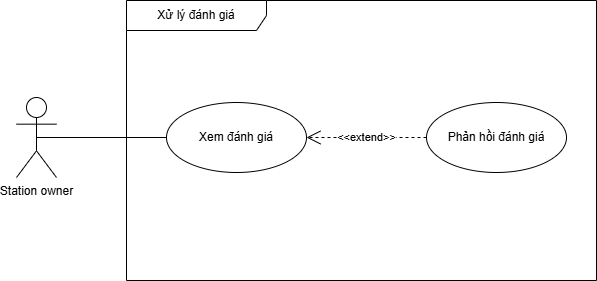

The diagram above was exported from draw.io. Its source (the exported page's mxGraphModel, read from the mxfile embedded in the PNG):
<mxGraphModel dx="3070" dy="1405" grid="1" gridSize="10" guides="1" tooltips="1" connect="1" arrows="1" fold="1" page="1" pageScale="1" pageWidth="850" pageHeight="1100" math="0" shadow="0">
  <root>
    <mxCell id="0" />
    <mxCell id="1" parent="0" />
    <mxCell id="2" parent="1" style="shape=umlFrame;whiteSpace=wrap;html=1;pointerEvents=0;width=140;height=30;" value="Xử lý đánh giá" vertex="1">
      <mxGeometry height="280" width="470" x="1710" y="800" as="geometry" />
    </mxCell>
    <mxCell id="3" parent="1" style="shape=umlActor;verticalLabelPosition=bottom;verticalAlign=top;html=1;" value="Station owner" vertex="1">
      <mxGeometry height="80" width="40" x="1600" y="897" as="geometry" />
    </mxCell>
    <mxCell id="4" edge="1" parent="1" source="3" style="endArrow=none;html=1;rounded=0;exitX=0.5;exitY=0.5;exitDx=0;exitDy=0;exitPerimeter=0;entryX=0;entryY=0.5;entryDx=0;entryDy=0;" target="5" value="">
      <mxGeometry height="50" relative="1" width="50" as="geometry">
        <mxPoint x="2020" y="854" as="sourcePoint" />
        <mxPoint x="1870.0000000000064" y="822" as="targetPoint" />
      </mxGeometry>
    </mxCell>
    <mxCell id="5" parent="1" style="ellipse;whiteSpace=wrap;html=1;" value="Xem đánh giá" vertex="1">
      <mxGeometry height="70" width="140" x="1750" y="902" as="geometry" />
    </mxCell>
    <mxCell id="6" parent="1" style="ellipse;whiteSpace=wrap;html=1;" value="Phản hồi đánh giá" vertex="1">
      <mxGeometry height="70" width="140" x="2010" y="902" as="geometry" />
    </mxCell>
    <mxCell id="7" edge="1" parent="1" source="6" style="endArrow=open;endSize=12;dashed=1;html=1;rounded=0;entryX=1;entryY=0.5;entryDx=0;entryDy=0;exitX=0;exitY=0.5;exitDx=0;exitDy=0;" target="5" value="&amp;lt;&amp;lt;extend&amp;gt;&amp;gt;">
      <mxGeometry relative="1" width="160" as="geometry">
        <mxPoint x="2260" y="900" as="sourcePoint" />
        <mxPoint x="2190" y="990" as="targetPoint" />
      </mxGeometry>
    </mxCell>
  </root>
</mxGraphModel>